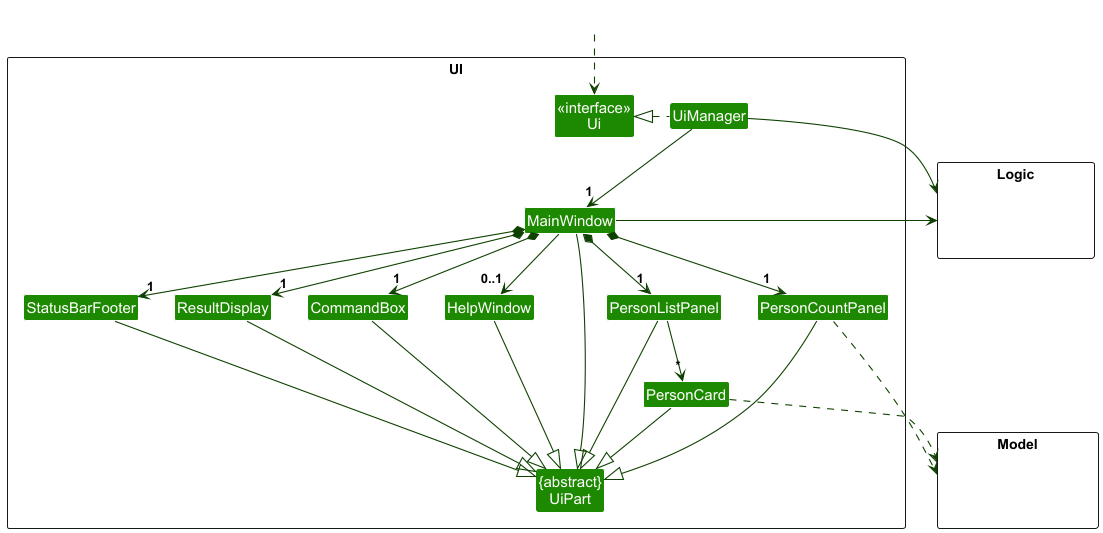

The diagram above was rendered by PlantUML. Its source (embedded in the PNG):
@startuml
!include style.puml
skinparam arrowThickness 1.1
skinparam arrowColor UI_COLOR_T4
skinparam classBackgroundColor UI_COLOR

package UI <<Rectangle>>{
Class "<<interface>>\nUi" as Ui
Class "{abstract}\nUiPart" as UiPart
Class UiManager
Class MainWindow
Class HelpWindow
Class ResultDisplay
Class PersonListPanel
Class PersonCard
Class StatusBarFooter
Class CommandBox
Class PersonCountPanel
}

package Model <<Rectangle>> {
Class HiddenModel #FFFFFF
}

package Logic <<Rectangle>> {
Class HiddenLogic #FFFFFF
}

Class HiddenOutside #FFFFFF
HiddenOutside ..> Ui

UiManager .left.|> Ui
UiManager -down-> "1" MainWindow

MainWindow *-down->  "1" CommandBox
MainWindow *-down-> "1" ResultDisplay
MainWindow *-down-> "1" PersonListPanel
MainWindow *-down-> "1" StatusBarFooter
MainWindow *-down-> "1" PersonCountPanel
MainWindow --> "0..1" HelpWindow

PersonListPanel -down-> "*" PersonCard

MainWindow -left-|> UiPart

ResultDisplay --|> UiPart
CommandBox --|> UiPart
PersonListPanel --|> UiPart
PersonCard --|> UiPart
StatusBarFooter --|> UiPart
HelpWindow --|> UiPart
PersonCountPanel --|> UiPart

PersonCountPanel ..> Model
PersonCard ..> Model
UiManager -right-> Logic
MainWindow -left-> Logic

PersonCountPanel -[hidden]left- PersonListPanel
PersonListPanel -[hidden]left- HelpWindow
HelpWindow -[hidden]left- CommandBox
CommandBox -[hidden]left- ResultDisplay
ResultDisplay -[hidden]left- StatusBarFooter

MainWindow -[hidden]-|> UiPart
@enduml